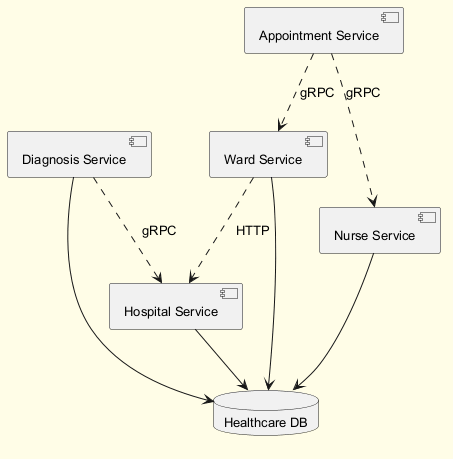

The diagram above was rendered by PlantUML. Its source (embedded in the PNG):
@startuml
skinparam backgroundColor #FFFDE7
skinparam classBackgroundColor #FFF9C4
skinparam classBorderColor #F57F17
skinparam defaultFontSize 13
component "Ward Service" as C_WardService
component "Appointment Service" as C_AppointmentService
component "Diagnosis Service" as C_DiagnosisService
component "Hospital Service" as C_HospitalService
component "Nurse Service" as C_NurseService
database "Healthcare DB" as DB_healthcare
C_WardService --> DB_healthcare
C_DiagnosisService --> DB_healthcare
C_HospitalService --> DB_healthcare
C_NurseService --> DB_healthcare
C_DiagnosisService ..> C_HospitalService : gRPC
C_AppointmentService ..> C_NurseService : gRPC
C_WardService ..> C_HospitalService : HTTP
C_AppointmentService ..> C_WardService : gRPC
@enduml